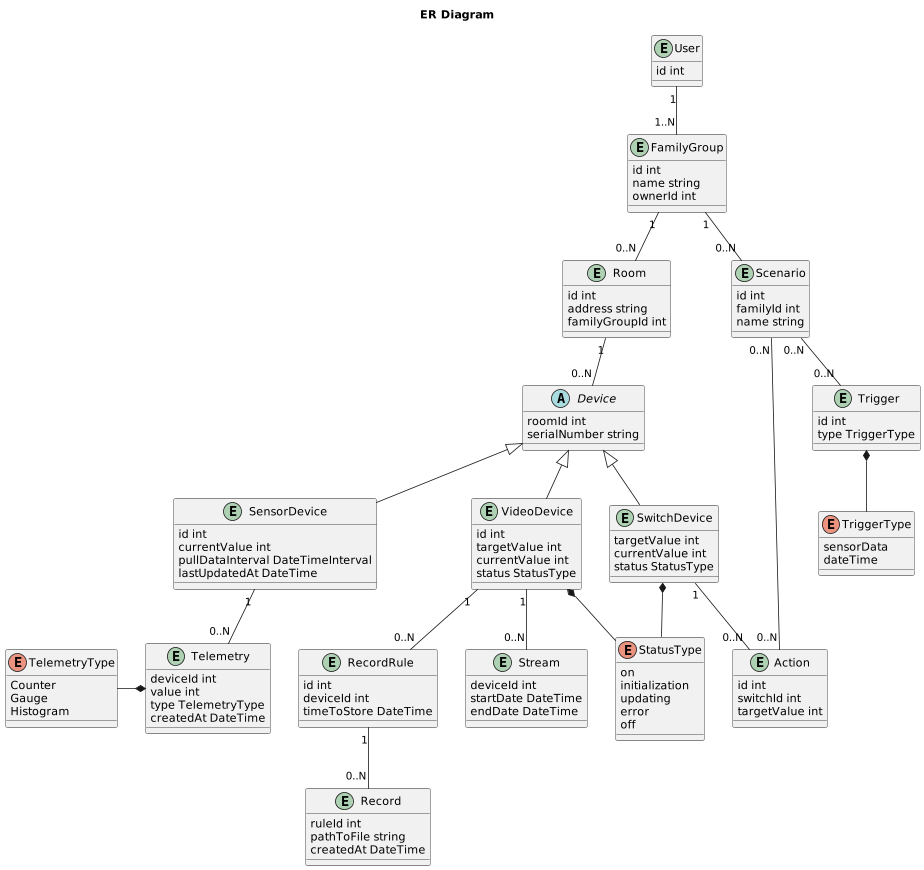

The diagram above was rendered by PlantUML. Its source (embedded in the PNG):
@startuml
title ER Diagram

entity User {
    id int
}

entity FamilyGroup {
    id int
    name string
    ownerId int
}

User "1"--"1..N" FamilyGroup


entity Room {
    id int
    address string
    familyGroupId int
}

abstract Device {
    roomId int
    serialNumber string
}

entity VideoDevice {
    id int
    targetValue int
    currentValue int
    status StatusType
}

entity RecordRule {
    id int
    deviceId int
    timeToStore DateTime
}

VideoDevice "1" -- "0..N" RecordRule

entity Record {
    ruleId int
    pathToFile string
    createdAt DateTime
}

RecordRule "1" -- "0..N" Record

entity Stream {
    deviceId int
    startDate DateTime
    endDate DateTime
}

VideoDevice "1" -- "0..N" Stream

entity SwitchDevice {
    targetValue int
    currentValue int
    status StatusType
}
enum StatusType {
    on
    initialization
    updating
    error
    off
}
entity SensorDevice {
    id int
    currentValue int
    pullDataInterval DateTimeInterval
    lastUpdatedAt DateTime
}

SwitchDevice *-- StatusType
VideoDevice *-- StatusType

Device <|-- SensorDevice
Device <|-- SwitchDevice
Device <|-- VideoDevice

FamilyGroup "1"--"0..N" Room
Room "1"--"0..N" Device

entity Telemetry {
    deviceId int
    value int
    type TelemetryType
    createdAt DateTime
}


enum TelemetryType {
    Counter
    Gauge
    Histogram
}

TelemetryType -* Telemetry

SensorDevice "1"--"0..N" Telemetry

entity Scenario {
    id int
    familyId int
    name string
}
entity Trigger {
    id int
    type TriggerType
}

enum TriggerType {
    sensorData
    dateTime
}
entity Action {
    id int
    switchId int
    targetValue int
}

SwitchDevice "1" -- "0..N" Action
Scenario "0..N" -- "0..N" Trigger
Scenario "0..N" -- "0..N" Action
FamilyGroup "1" -- "0..N" Scenario
Trigger *-- TriggerType

@enduml